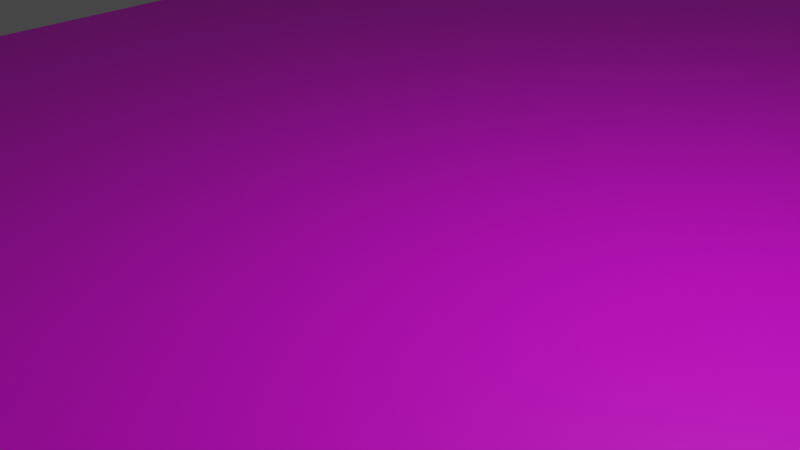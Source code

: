 # Source: HalfPipe4.blend  (saved by Blender 3.6.13; exported with 4.5.12 LTS)
import bpy
from mathutils import Matrix  # noqa: F401  (used for matrix-valued properties, if any)

bpy.ops.wm.read_factory_settings(use_empty=True)
scene = bpy.context.scene
scene.name = 'Scene'

# ---- collections
col_collection = bpy.data.collections.new('Collection'); scene.collection.children.link(col_collection)

# ---- images (referenced by path relative to the original .blend; pixels are not part of the script)
import os
ASSET_DIR = os.environ.get("B2B_ASSET_DIR", "")  # directory of the original .blend (textures are referenced by path, not embedded)
HERE = os.path.dirname(os.path.abspath(__file__))  # packed textures are extracted next to this script under _unpacked/

def load_image(name, relpath, width, height, colorspace="sRGB"):
    """Load a texture the original file referenced (path relative to the .blend, or extracted next to this script)."""
    p = next((c for c in (os.path.join(HERE, relpath), os.path.join(ASSET_DIR, relpath)) if relpath and os.path.exists(c)), "")
    if p:
        img = bpy.data.images.load(p, check_existing=True)
        img.name = name
    else:  # same state as the original file: an image datablock whose file is absent (Cycles renders it pink)
        img = bpy.data.images.new(name, width, height)
        img.source = "FILE"
        img.filepath = "//" + (relpath or name)
    img.colorspace_settings.name = colorspace
    return img
img_cylinder_base_color = load_image('Cylinder Base Color', '', 1024, 1024, 'sRGB')

# ---- materials (node trees are filled in below, after node groups)
mat_material_001 = bpy.data.materials.new('Material.001')
mat_material_001.use_transparent_shadow = False

# ---- material node trees
mat_material_001.use_nodes = True; mat_material_001.node_tree.nodes.clear()
_N = mat_material_001.node_tree.nodes; _L = mat_material_001.node_tree.links
n0 = _N.new('ShaderNodeBsdfPrincipled'); n0.name = 'Principled BSDF'; n0.location = (10, 300)
n0.distribution = 'GGX'
n0.subsurface_method = 'RANDOM_WALK_SKIN'
n0.inputs[3].default_value = 1.45
n0.inputs[27].default_value = (0.0, 0.0, 0.0, 1.0)
n0.inputs[28].default_value = 1.0
n1 = _N.new('ShaderNodeOutputMaterial'); n1.name = 'Material Output'; n1.location = (300, 300)
n2 = _N.new('ShaderNodeTexImage'); n2.name = 'Image Texture'; n2.location = (-280, 280)
n2.image = img_cylinder_base_color
_L.new(n0.outputs[0], n1.inputs[0])
_L.new(n2.outputs[0], n0.inputs[0])
n1.is_active_output = True

# ---- world
world_world = bpy.data.worlds.new('World'); scene.world = world_world
world_world.use_nodes = True; world_world.node_tree.nodes.clear()
_N = world_world.node_tree.nodes; _L = world_world.node_tree.links
n0 = _N.new('ShaderNodeOutputWorld'); n0.name = 'World Output'; n0.location = (300, 300)
n1 = _N.new('ShaderNodeBackground'); n1.name = 'Background'; n1.location = (10, 300)
n1.inputs[0].default_value = (0.05088, 0.05088, 0.05088, 1.0)
_L.new(n1.outputs[0], n0.inputs[0])
n0.is_active_output = True
world_world.color = (0.05088, 0.05088, 0.05088)
world_world.use_sun_shadow = False
world_world.sun_shadow_jitter_overblur = 0.0

# ---- cameras
cam_camera = bpy.data.cameras.new('Camera')
cam_camera.clip_end = 100.0
cam_camera.ortho_scale = 7.314

# ---- lights
light_light = bpy.data.lights.new('Light', 'POINT')
light_light.transmission_factor = 0.0
light_light.energy = 1000.0
light_light.shadow_soft_size = 0.1
light_light.shadow_maximum_resolution = 0.006
light_light.use_absolute_resolution = True

# ---- meshes
me_cylinder = bpy.data.meshes.new('Cylinder')
me_cylinder.from_pydata([(1.517, -3.588, -0.9987), (1.573, -3.698, 1.001), (1.236, -3.438, -0.9988), (1.292, -3.548, 1.001), (0.9029, -3.146, -0.9989), (0.9589, -3.257, 1.001), (0.5302, -2.724, -0.9991), (0.5862, -2.835, 1.001), (0.1323, -2.188, -0.9993), (0.1883, -2.299, 1.001), (-0.2755, -1.558, -0.9996), (-0.2194, -1.669, 1.0), (-0.6774, -0.8594, -0.9998), (-0.6214, -0.97, 1.0), (-1.058, -0.1179, -1.0), (-1.002, -0.2285, 0.9999), (-1.403, 0.6376, -1.0), (-1.347, 0.527, 0.9996), (-1.699, 1.378, -1.001), (-1.643, 1.267, 0.9994), (-1.934, 2.075, -1.001), (-1.878, 1.964, 0.9991), (-2.1, 2.702, -1.001), (-2.044, 2.591, 0.9989), (-2.189, 3.234, -1.001), (-2.133, 3.123, 0.9987), (-2.2, 3.651, -1.001), (-2.144, 3.541, 0.9986)], [], [(0, 1, 3, 2), (2, 3, 5, 4), (4, 5, 7, 6), (6, 7, 9, 8), (8, 9, 11, 10), (10, 11, 13, 12), (12, 13, 15, 14), (14, 15, 17, 16), (16, 17, 19, 18), (18, 19, 21, 20), (20, 21, 23, 22), (22, 23, 25, 24), (24, 25, 27, 26), (0, 26, 27, 1), (3, 1, 27, 25, 23, 21, 19, 17, 15, 13, 11, 9, 7, 5), (0, 2, 4, 6, 8, 10, 12, 14, 16, 18, 20, 22, 24, 26)])
_uv = me_cylinder.uv_layers.new(name='UVMap')
_uv.uv.foreach_set('vector', [0.2428, 0.015, 0.4849, 7.891e-08, 0.4849, 0.03109, 0.2428, 0.04609, 0.2428, 0.04609, 0.4849, 0.03109, 0.4848, 0.08037, 0.2427, 0.09537, 0.2427, 0.09537, 0.4848, 0.08037, 0.4848, 0.1459, 0.2427, 0.1609, 0.2427, 0.1609, 0.4848, 0.1459, 0.4847, 0.2253, 0.2426, 0.2403, 0.2426, 0.2403, 0.4847, 0.2253, 0.4847, 0.3154, 0.2426, 0.3304, 0.2426, 0.3304, 0.4847, 0.3154, 0.4846, 0.4127, 0.2425, 0.4277, 0.2425, 0.4277, 0.4846, 0.4127, 0.4846, 0.5135, 0.2425, 0.5285, 0.2425, 0.5285, 0.4846, 0.5135, 0.4846, 0.614, 0.2425, 0.629, 0.2425, 0.629, 0.4846, 0.614, 0.4845, 0.7103, 0.2424, 0.7253, 0.2424, 0.7253, 0.4845, 0.7103, 0.4845, 0.7987, 0.2424, 0.8137, 0.2424, 0.8137, 0.4845, 0.7987, 0.4845, 0.8758, 0.2424, 0.8908, 0.2424, 0.8908, 0.4845, 0.8758, 0.4845, 0.9385, 0.2424, 0.9535, 0.2424, 0.9535, 0.4845, 0.9385, 0.4845, 0.9846, 0.2424, 0.9996, 0.2421, 0.015, 0.2424, 1.0, 0.0003324, 0.985, 0.0, 0.0, 0.6338, 0.03169, 0.6558, 2.242e-08, 0.6558, 0.985, 0.6338, 0.9395, 0.6141, 0.8772, 0.5973, 0.8006, 0.5841, 0.7125, 0.575, 0.6164, 0.5703, 0.516, 0.5703, 0.4151, 0.575, 0.3176, 0.5841, 0.2273, 0.5973, 0.1476, 0.6141, 0.08152, 0.4849, 2.103e-08, 0.5069, 0.03169, 0.5266, 0.08152, 0.5434, 0.1476, 0.5566, 0.2273, 0.5657, 0.3176, 0.5703, 0.4151, 0.5703, 0.516, 0.5657, 0.6164, 0.5566, 0.7125, 0.5434, 0.8006, 0.5266, 0.8772, 0.5069, 0.9395, 0.4849, 0.985])
me_cylinder.materials.append(mat_material_001)
me_cylinder.update()

# ---- objects
ob_light = bpy.data.objects.new('Light', light_light)
ob_camera = bpy.data.objects.new('Camera', cam_camera)
ob_cylinder = bpy.data.objects.new('Cylinder', me_cylinder)

# ---- transforms, parenting, visibility, modifiers, constraints
ob_light.location = (4.076, 1.005, 5.904)
ob_light.rotation_euler = (0.6503, 0.05522, 1.866)
ob_light.lock_rotations_4d = False
ob_light.empty_display_type = 'ARROWS'
ob_light.color = (0.0, 0.0, 0.0, 0.0)
ob_light.lineart.crease_threshold = 0.0
ob_camera.location = (7.359, -6.926, 4.958)
ob_camera.rotation_euler = (1.109, 0.0, 0.8149)
ob_camera.lock_rotations_4d = False
ob_camera.empty_display_type = 'ARROWS'
ob_camera.color = (0.0, 0.0, 0.0, 0.0)
ob_camera.display_type = 'WIRE'
ob_camera.lineart.crease_threshold = 0.0
ob_cylinder.location = (0.0, 0.0, 0.0)
ob_cylinder.rotation_euler = (1.586, -1.138, -0.01076)
ob_cylinder.scale = (2.526, 2.769, 17.87)

# ---- collection membership
col_collection.objects.link(ob_light)
col_collection.objects.link(ob_camera)
col_collection.objects.link(ob_cylinder)

# ---- scene / render settings (as saved in the file)
scene.camera = ob_camera
scene.frame_start = 1; scene.frame_end = 250; scene.frame_set(1)
scene.render.engine = 'BLENDER_EEVEE_NEXT'
scene.cycles.sampling_pattern = 'TABULATED_SOBOL'
scene.view_settings.view_transform = 'Filmic'
bpy.context.view_layer.update()
